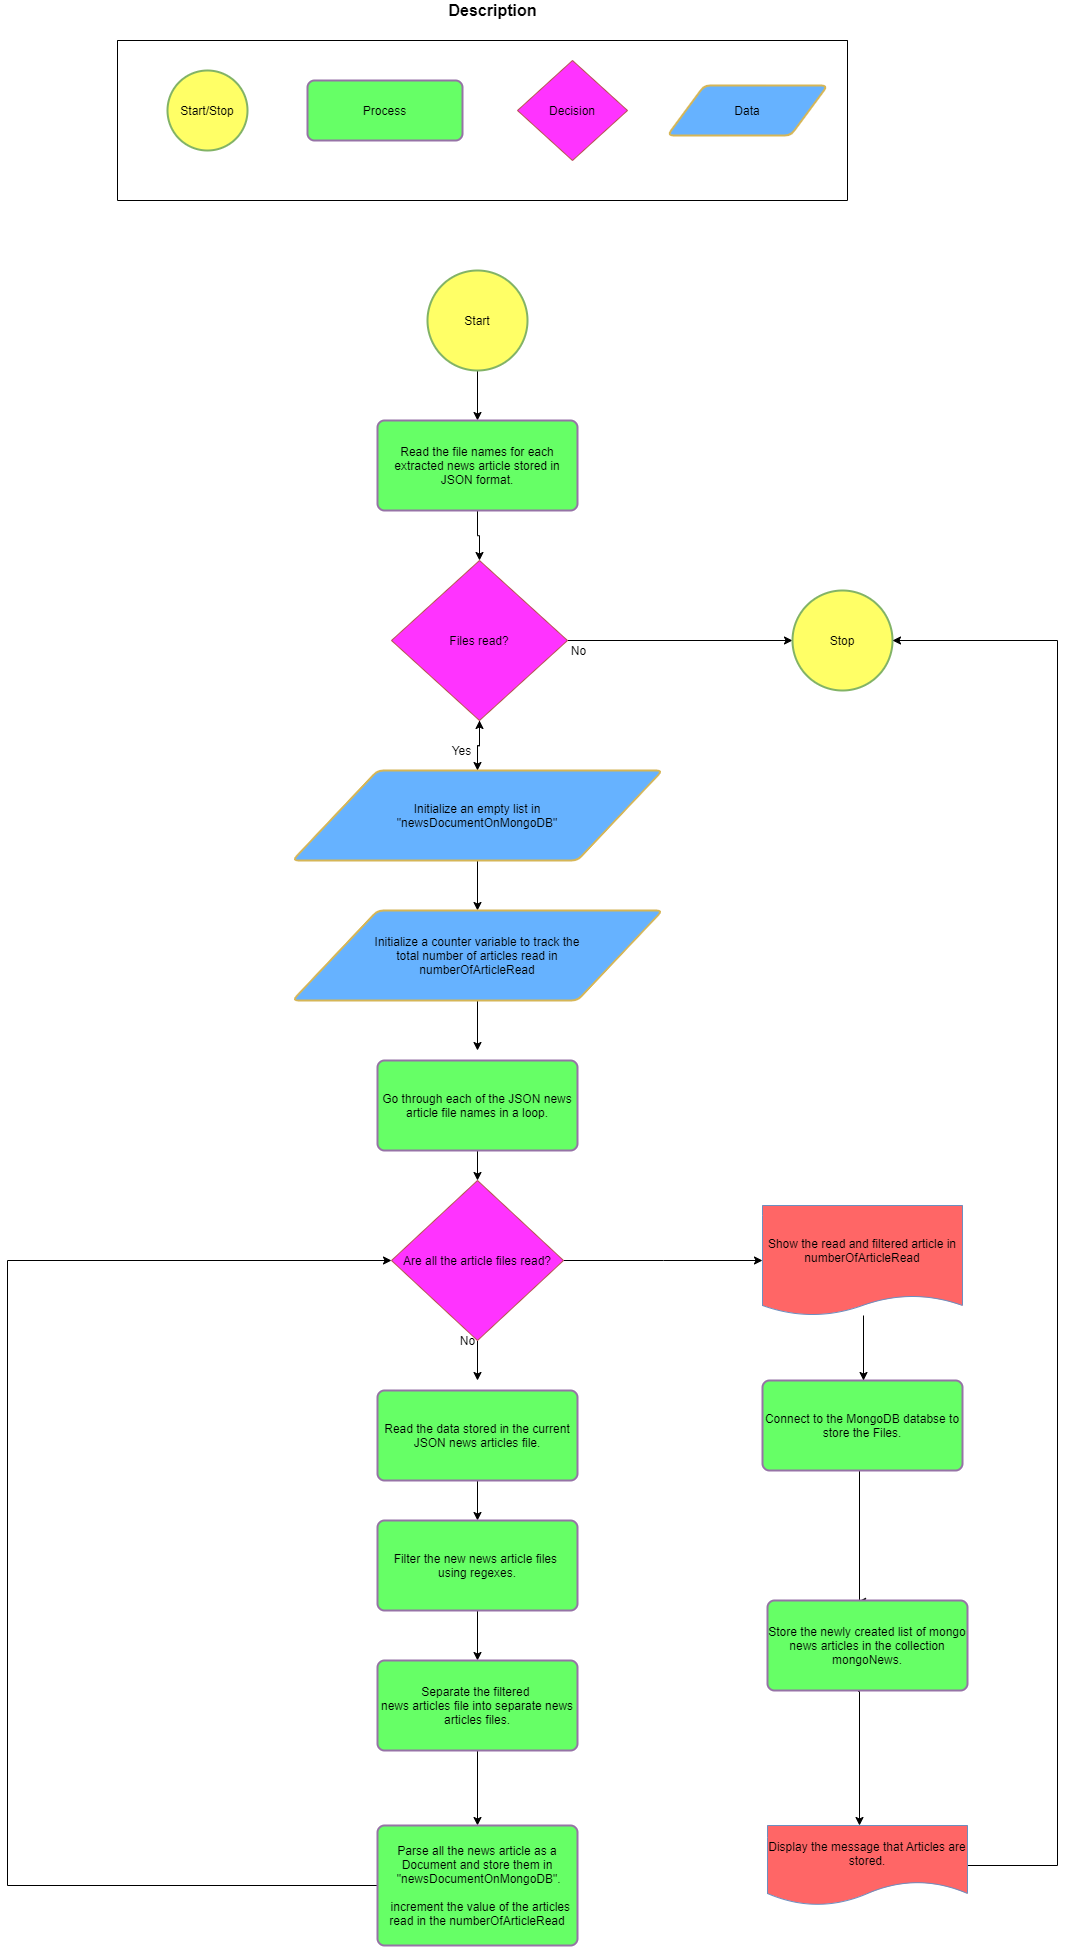

The diagram above was exported from draw.io. Its source (the exported page's mxGraphModel, read from the mxfile embedded in the PNG):
<mxGraphModel dx="4882" dy="3028" grid="1" gridSize="10" guides="1" tooltips="1" connect="1" arrows="1" fold="1" page="1" pageScale="1" pageWidth="850" pageHeight="1100" math="0" shadow="0">
  <root>
    <mxCell id="0" />
    <mxCell id="1" parent="0" />
    <mxCell id="Gk1ZsEJIVqwEqJ4yBkz5-1" value="" style="edgeStyle=orthogonalEdgeStyle;rounded=0;orthogonalLoop=1;jettySize=auto;html=1;exitX=0.5;exitY=1;exitDx=0;exitDy=0;" parent="1" source="Gk1ZsEJIVqwEqJ4yBkz5-8" target="Gk1ZsEJIVqwEqJ4yBkz5-4" edge="1">
      <mxGeometry relative="1" as="geometry">
        <mxPoint x="420.0000000000001" y="170" as="sourcePoint" />
      </mxGeometry>
    </mxCell>
    <mxCell id="Gk1ZsEJIVqwEqJ4yBkz5-2" style="edgeStyle=orthogonalEdgeStyle;rounded=0;orthogonalLoop=1;jettySize=auto;html=1;entryX=0;entryY=0.5;entryDx=0;entryDy=0;entryPerimeter=0;" parent="1" source="Gk1ZsEJIVqwEqJ4yBkz5-4" target="Gk1ZsEJIVqwEqJ4yBkz5-7" edge="1">
      <mxGeometry relative="1" as="geometry" />
    </mxCell>
    <mxCell id="Gk1ZsEJIVqwEqJ4yBkz5-3" value="" style="edgeStyle=orthogonalEdgeStyle;rounded=0;orthogonalLoop=1;jettySize=auto;html=1;" parent="1" source="Gk1ZsEJIVqwEqJ4yBkz5-4" target="Gk1ZsEJIVqwEqJ4yBkz5-11" edge="1">
      <mxGeometry relative="1" as="geometry" />
    </mxCell>
    <mxCell id="Gk1ZsEJIVqwEqJ4yBkz5-4" value="Files read?" style="rhombus;whiteSpace=wrap;html=1;fillColor=#FF33FF;strokeColor=#b85450;" parent="1" vertex="1">
      <mxGeometry x="334" y="140" width="176" height="160" as="geometry" />
    </mxCell>
    <mxCell id="Gk1ZsEJIVqwEqJ4yBkz5-5" value="" style="edgeStyle=orthogonalEdgeStyle;rounded=0;orthogonalLoop=1;jettySize=auto;html=1;entryX=0.5;entryY=0;entryDx=0;entryDy=0;" parent="1" source="Gk1ZsEJIVqwEqJ4yBkz5-6" target="Gk1ZsEJIVqwEqJ4yBkz5-8" edge="1">
      <mxGeometry relative="1" as="geometry">
        <mxPoint x="420" y="90" as="targetPoint" />
      </mxGeometry>
    </mxCell>
    <mxCell id="Gk1ZsEJIVqwEqJ4yBkz5-6" value="Start" style="strokeWidth=2;html=1;shape=mxgraph.flowchart.start_2;whiteSpace=wrap;fillColor=#FFFF66;strokeColor=#82b366;" parent="1" vertex="1">
      <mxGeometry x="370" y="-150" width="100" height="100" as="geometry" />
    </mxCell>
    <mxCell id="Gk1ZsEJIVqwEqJ4yBkz5-7" value="Stop" style="strokeWidth=2;html=1;shape=mxgraph.flowchart.start_2;whiteSpace=wrap;fillColor=#FFFF66;strokeColor=#82b366;" parent="1" vertex="1">
      <mxGeometry x="735" y="170" width="100" height="100" as="geometry" />
    </mxCell>
    <mxCell id="Gk1ZsEJIVqwEqJ4yBkz5-8" value="Read the file names for each extracted news article stored in JSON format." style="rounded=1;whiteSpace=wrap;html=1;absoluteArcSize=1;arcSize=14;strokeWidth=2;fillColor=#66FF66;strokeColor=#9673a6;" parent="1" vertex="1">
      <mxGeometry x="320" width="200" height="90" as="geometry" />
    </mxCell>
    <mxCell id="Gk1ZsEJIVqwEqJ4yBkz5-9" value="No" style="text;html=1;align=center;verticalAlign=middle;resizable=0;points=[];autosize=1;strokeColor=none;" parent="1" vertex="1">
      <mxGeometry x="506" y="220" width="30" height="20" as="geometry" />
    </mxCell>
    <mxCell id="Gk1ZsEJIVqwEqJ4yBkz5-10" value="" style="edgeStyle=orthogonalEdgeStyle;rounded=0;orthogonalLoop=1;jettySize=auto;html=1;" parent="1" source="Gk1ZsEJIVqwEqJ4yBkz5-11" target="Gk1ZsEJIVqwEqJ4yBkz5-14" edge="1">
      <mxGeometry relative="1" as="geometry" />
    </mxCell>
    <mxCell id="k0oPvRAj8JyCBI3QVIAZ-2" value="" style="edgeStyle=orthogonalEdgeStyle;rounded=0;orthogonalLoop=1;jettySize=auto;html=1;" edge="1" parent="1" source="Gk1ZsEJIVqwEqJ4yBkz5-11" target="Gk1ZsEJIVqwEqJ4yBkz5-4">
      <mxGeometry relative="1" as="geometry" />
    </mxCell>
    <mxCell id="Gk1ZsEJIVqwEqJ4yBkz5-11" value="Initialize an empty list in&lt;br&gt;&amp;nbsp;&quot;newsDocumentOnMongoDB&quot;&amp;nbsp;" style="shape=parallelogram;html=1;strokeWidth=2;perimeter=parallelogramPerimeter;whiteSpace=wrap;rounded=1;arcSize=12;size=0.23;fillColor=#66B2FF;strokeColor=#d6b656;" parent="1" vertex="1">
      <mxGeometry x="235" y="350" width="370" height="90" as="geometry" />
    </mxCell>
    <mxCell id="Gk1ZsEJIVqwEqJ4yBkz5-12" value="Yes" style="text;html=1;align=center;verticalAlign=middle;resizable=0;points=[];autosize=1;strokeColor=none;" parent="1" vertex="1">
      <mxGeometry x="389" y="320" width="30" height="20" as="geometry" />
    </mxCell>
    <mxCell id="Gk1ZsEJIVqwEqJ4yBkz5-13" value="" style="edgeStyle=orthogonalEdgeStyle;rounded=0;orthogonalLoop=1;jettySize=auto;html=1;" parent="1" source="Gk1ZsEJIVqwEqJ4yBkz5-14" edge="1">
      <mxGeometry relative="1" as="geometry">
        <mxPoint x="420" y="630" as="targetPoint" />
      </mxGeometry>
    </mxCell>
    <mxCell id="Gk1ZsEJIVqwEqJ4yBkz5-14" value="Initialize a counter variable to track the&lt;br&gt;&amp;nbsp;total number of articles read in &lt;br&gt;numberOfArticleRead" style="shape=parallelogram;html=1;strokeWidth=2;perimeter=parallelogramPerimeter;whiteSpace=wrap;rounded=1;arcSize=12;size=0.23;fillColor=#66B2FF;strokeColor=#d6b656;" parent="1" vertex="1">
      <mxGeometry x="235" y="490" width="370" height="90" as="geometry" />
    </mxCell>
    <mxCell id="Gk1ZsEJIVqwEqJ4yBkz5-15" value="" style="edgeStyle=orthogonalEdgeStyle;rounded=0;orthogonalLoop=1;jettySize=auto;html=1;" parent="1" target="Gk1ZsEJIVqwEqJ4yBkz5-25" edge="1">
      <mxGeometry relative="1" as="geometry">
        <mxPoint x="420" y="720" as="sourcePoint" />
      </mxGeometry>
    </mxCell>
    <mxCell id="Gk1ZsEJIVqwEqJ4yBkz5-17" value="" style="edgeStyle=orthogonalEdgeStyle;rounded=0;orthogonalLoop=1;jettySize=auto;html=1;" parent="1" target="Gk1ZsEJIVqwEqJ4yBkz5-20" edge="1">
      <mxGeometry relative="1" as="geometry">
        <mxPoint x="420" y="1050" as="sourcePoint" />
      </mxGeometry>
    </mxCell>
    <mxCell id="Gk1ZsEJIVqwEqJ4yBkz5-19" value="" style="edgeStyle=orthogonalEdgeStyle;rounded=0;orthogonalLoop=1;jettySize=auto;html=1;" parent="1" source="Gk1ZsEJIVqwEqJ4yBkz5-20" target="Gk1ZsEJIVqwEqJ4yBkz5-28" edge="1">
      <mxGeometry relative="1" as="geometry" />
    </mxCell>
    <mxCell id="Gk1ZsEJIVqwEqJ4yBkz5-20" value="Filter the new news article files &lt;br&gt;using regexes." style="rounded=1;whiteSpace=wrap;html=1;absoluteArcSize=1;arcSize=14;strokeWidth=2;fillColor=#66FF66;strokeColor=#9673a6;" parent="1" vertex="1">
      <mxGeometry x="320" y="1100" width="200" height="90" as="geometry" />
    </mxCell>
    <mxCell id="Gk1ZsEJIVqwEqJ4yBkz5-23" value="" style="edgeStyle=orthogonalEdgeStyle;rounded=0;orthogonalLoop=1;jettySize=auto;html=1;" parent="1" source="Gk1ZsEJIVqwEqJ4yBkz5-25" edge="1">
      <mxGeometry relative="1" as="geometry">
        <mxPoint x="419.99999999999955" y="960" as="targetPoint" />
      </mxGeometry>
    </mxCell>
    <mxCell id="Gk1ZsEJIVqwEqJ4yBkz5-24" style="edgeStyle=elbowEdgeStyle;rounded=0;orthogonalLoop=1;jettySize=auto;html=1;entryX=0;entryY=0.5;entryDx=0;entryDy=0;" parent="1" source="Gk1ZsEJIVqwEqJ4yBkz5-25" target="Gk1ZsEJIVqwEqJ4yBkz5-40" edge="1">
      <mxGeometry relative="1" as="geometry" />
    </mxCell>
    <mxCell id="Gk1ZsEJIVqwEqJ4yBkz5-25" value="Are all the article files read?" style="rhombus;whiteSpace=wrap;html=1;fillColor=#FF33FF;strokeColor=#b85450;" parent="1" vertex="1">
      <mxGeometry x="334" y="760" width="172" height="160" as="geometry" />
    </mxCell>
    <mxCell id="Gk1ZsEJIVqwEqJ4yBkz5-26" value="No" style="text;html=1;align=center;verticalAlign=middle;resizable=0;points=[];autosize=1;strokeColor=none;" parent="1" vertex="1">
      <mxGeometry x="395" y="910" width="30" height="20" as="geometry" />
    </mxCell>
    <mxCell id="Gk1ZsEJIVqwEqJ4yBkz5-27" value="" style="edgeStyle=orthogonalEdgeStyle;rounded=0;orthogonalLoop=1;jettySize=auto;html=1;" parent="1" source="Gk1ZsEJIVqwEqJ4yBkz5-28" target="Gk1ZsEJIVqwEqJ4yBkz5-30" edge="1">
      <mxGeometry relative="1" as="geometry" />
    </mxCell>
    <mxCell id="Gk1ZsEJIVqwEqJ4yBkz5-28" value="Separate the filtered &lt;br&gt;news articles file into separate news articles files." style="rounded=1;whiteSpace=wrap;html=1;absoluteArcSize=1;arcSize=14;strokeWidth=2;fillColor=#66FF66;strokeColor=#9673a6;" parent="1" vertex="1">
      <mxGeometry x="320" y="1240" width="200" height="90" as="geometry" />
    </mxCell>
    <mxCell id="Gk1ZsEJIVqwEqJ4yBkz5-29" style="edgeStyle=elbowEdgeStyle;rounded=0;orthogonalLoop=1;jettySize=auto;html=1;entryX=0;entryY=0.5;entryDx=0;entryDy=0;" parent="1" source="Gk1ZsEJIVqwEqJ4yBkz5-30" target="Gk1ZsEJIVqwEqJ4yBkz5-25" edge="1">
      <mxGeometry relative="1" as="geometry">
        <Array as="points">
          <mxPoint x="-50" y="1110" />
        </Array>
      </mxGeometry>
    </mxCell>
    <mxCell id="Gk1ZsEJIVqwEqJ4yBkz5-30" value="Parse all the news article as a Document and store them in&lt;br&gt;&amp;nbsp;&quot;newsDocumentOnMongoDB&quot;.&lt;br&gt;&amp;nbsp;&lt;br&gt;&lt;b&gt;&amp;nbsp;&lt;/b&gt;&amp;nbsp;increment the value of the articles read in the numberOfArticleRead" style="rounded=1;whiteSpace=wrap;html=1;absoluteArcSize=1;arcSize=14;strokeWidth=2;fillColor=#66FF66;strokeColor=#9673a6;" parent="1" vertex="1">
      <mxGeometry x="320" y="1405" width="200" height="120" as="geometry" />
    </mxCell>
    <mxCell id="Gk1ZsEJIVqwEqJ4yBkz5-31" value="" style="edgeStyle=elbowEdgeStyle;rounded=0;orthogonalLoop=1;jettySize=auto;html=1;entryX=0.45;entryY=0.015;entryDx=0;entryDy=0;entryPerimeter=0;" parent="1" source="Gk1ZsEJIVqwEqJ4yBkz5-32" target="Gk1ZsEJIVqwEqJ4yBkz5-36" edge="1">
      <mxGeometry relative="1" as="geometry">
        <mxPoint x="805" y="1125" as="targetPoint" />
      </mxGeometry>
    </mxCell>
    <mxCell id="Gk1ZsEJIVqwEqJ4yBkz5-32" value="Connect to the MongoDB databse to store the Files." style="rounded=1;whiteSpace=wrap;html=1;absoluteArcSize=1;arcSize=14;strokeWidth=2;fillColor=#66FF66;strokeColor=#9673a6;" parent="1" vertex="1">
      <mxGeometry x="705" y="960" width="200" height="90" as="geometry" />
    </mxCell>
    <mxCell id="Gk1ZsEJIVqwEqJ4yBkz5-35" value="" style="edgeStyle=elbowEdgeStyle;rounded=0;orthogonalLoop=1;jettySize=auto;html=1;exitX=0.453;exitY=1.011;exitDx=0;exitDy=0;exitPerimeter=0;" parent="1" source="Gk1ZsEJIVqwEqJ4yBkz5-36" target="Gk1ZsEJIVqwEqJ4yBkz5-38" edge="1">
      <mxGeometry relative="1" as="geometry" />
    </mxCell>
    <mxCell id="Gk1ZsEJIVqwEqJ4yBkz5-36" value="Store the newly created list of mongo news articles in the collection mongoNews." style="rounded=1;whiteSpace=wrap;html=1;absoluteArcSize=1;arcSize=14;strokeWidth=2;fillColor=#66FF66;strokeColor=#9673a6;" parent="1" vertex="1">
      <mxGeometry x="710" y="1180" width="200" height="90" as="geometry" />
    </mxCell>
    <mxCell id="Gk1ZsEJIVqwEqJ4yBkz5-37" style="edgeStyle=elbowEdgeStyle;rounded=0;orthogonalLoop=1;jettySize=auto;html=1;entryX=1;entryY=0.5;entryDx=0;entryDy=0;entryPerimeter=0;" parent="1" source="Gk1ZsEJIVqwEqJ4yBkz5-38" target="Gk1ZsEJIVqwEqJ4yBkz5-7" edge="1">
      <mxGeometry relative="1" as="geometry">
        <Array as="points">
          <mxPoint x="1000" y="760" />
        </Array>
      </mxGeometry>
    </mxCell>
    <mxCell id="Gk1ZsEJIVqwEqJ4yBkz5-38" value="Display the message that&amp;nbsp;Articles are stored." style="shape=document;whiteSpace=wrap;html=1;boundedLbl=1;fillColor=#FF6666;strokeColor=#6c8ebf;" parent="1" vertex="1">
      <mxGeometry x="710" y="1405" width="200" height="80" as="geometry" />
    </mxCell>
    <mxCell id="Gk1ZsEJIVqwEqJ4yBkz5-39" value="" style="edgeStyle=elbowEdgeStyle;rounded=0;orthogonalLoop=1;jettySize=auto;html=1;" parent="1" source="Gk1ZsEJIVqwEqJ4yBkz5-40" target="Gk1ZsEJIVqwEqJ4yBkz5-32" edge="1">
      <mxGeometry relative="1" as="geometry" />
    </mxCell>
    <mxCell id="Gk1ZsEJIVqwEqJ4yBkz5-40" value="Show the read and filtered article in&lt;br&gt;numberOfArticleRead" style="shape=document;whiteSpace=wrap;html=1;boundedLbl=1;size=0.18181818181818182;fillColor=#FF6666;strokeColor=#6c8ebf;" parent="1" vertex="1">
      <mxGeometry x="705" y="785" width="200" height="110" as="geometry" />
    </mxCell>
    <mxCell id="Gk1ZsEJIVqwEqJ4yBkz5-48" value="Go through each of the JSON news article file names in a loop." style="rounded=1;whiteSpace=wrap;html=1;absoluteArcSize=1;arcSize=14;strokeWidth=2;fillColor=#66FF66;strokeColor=#9673a6;" parent="1" vertex="1">
      <mxGeometry x="320" y="640" width="200" height="90" as="geometry" />
    </mxCell>
    <mxCell id="Gk1ZsEJIVqwEqJ4yBkz5-49" value="Read the data stored in the current&lt;br&gt;JSON news articles file." style="rounded=1;whiteSpace=wrap;html=1;absoluteArcSize=1;arcSize=14;strokeWidth=2;fillColor=#66FF66;strokeColor=#9673a6;" parent="1" vertex="1">
      <mxGeometry x="320" y="970" width="200" height="90" as="geometry" />
    </mxCell>
    <mxCell id="BNWGAOP7GRRTTnB6HGyF-8" value="" style="swimlane;startSize=0;" parent="1" vertex="1">
      <mxGeometry x="60" y="-380" width="730" height="160" as="geometry" />
    </mxCell>
    <mxCell id="BNWGAOP7GRRTTnB6HGyF-9" value="Decision" style="rhombus;whiteSpace=wrap;html=1;fillColor=#FF33FF;strokeColor=#b85450;" parent="BNWGAOP7GRRTTnB6HGyF-8" vertex="1">
      <mxGeometry x="400" y="20" width="110" height="100" as="geometry" />
    </mxCell>
    <mxCell id="BNWGAOP7GRRTTnB6HGyF-11" value="&lt;span&gt;Process&lt;/span&gt;" style="rounded=1;whiteSpace=wrap;html=1;absoluteArcSize=1;arcSize=14;strokeWidth=2;fillColor=#66FF66;strokeColor=#9673a6;" parent="BNWGAOP7GRRTTnB6HGyF-8" vertex="1">
      <mxGeometry x="190" y="40" width="155" height="60" as="geometry" />
    </mxCell>
    <mxCell id="BNWGAOP7GRRTTnB6HGyF-12" value="Start/Stop" style="strokeWidth=2;html=1;shape=mxgraph.flowchart.start_2;whiteSpace=wrap;fillColor=#FFFF66;strokeColor=#82b366;" parent="BNWGAOP7GRRTTnB6HGyF-8" vertex="1">
      <mxGeometry x="50" y="30" width="80" height="80" as="geometry" />
    </mxCell>
    <mxCell id="BNWGAOP7GRRTTnB6HGyF-14" value="Data" style="shape=parallelogram;html=1;strokeWidth=2;perimeter=parallelogramPerimeter;whiteSpace=wrap;rounded=1;arcSize=12;size=0.23;fillColor=#66B2FF;strokeColor=#d6b656;" parent="BNWGAOP7GRRTTnB6HGyF-8" vertex="1">
      <mxGeometry x="550" y="45" width="160" height="50" as="geometry" />
    </mxCell>
    <mxCell id="BNWGAOP7GRRTTnB6HGyF-13" value="&lt;span style=&quot;font-size: 16px&quot;&gt;&lt;b&gt;Description&lt;/b&gt;&lt;/span&gt;" style="text;html=1;align=center;verticalAlign=middle;resizable=0;points=[];autosize=1;strokeColor=none;" parent="1" vertex="1">
      <mxGeometry x="385" y="-420" width="100" height="20" as="geometry" />
    </mxCell>
  </root>
</mxGraphModel>